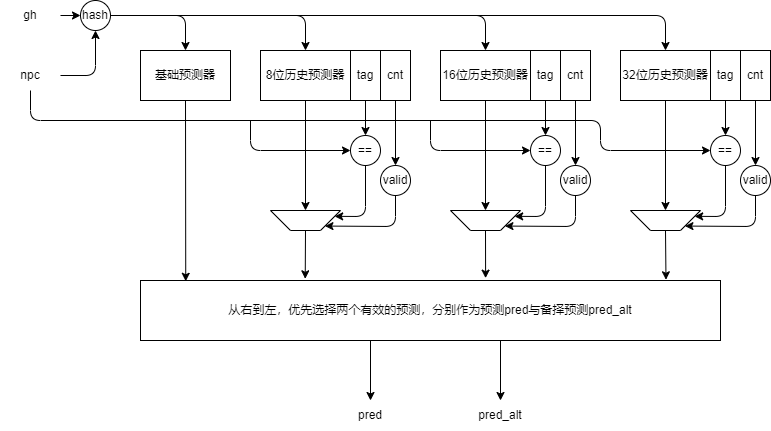

The diagram above was exported from draw.io. Its source (the exported page's mxGraphModel, read from the mxfile embedded in the PNG):
<mxGraphModel dx="576" dy="321" grid="1" gridSize="10" guides="1" tooltips="1" connect="1" arrows="1" fold="1" page="1" pageScale="1" pageWidth="827" pageHeight="1169" math="0" shadow="0">
  <root>
    <mxCell id="0" />
    <mxCell id="1" parent="0" />
    <mxCell id="76" style="edgeStyle=none;html=1;exitX=0.5;exitY=1;exitDx=0;exitDy=0;entryX=0.078;entryY=0.013;entryDx=0;entryDy=0;entryPerimeter=0;" parent="1" source="2" target="75" edge="1">
      <mxGeometry relative="1" as="geometry" />
    </mxCell>
    <mxCell id="2" value="基础预测器" style="rounded=0;whiteSpace=wrap;html=1;" parent="1" vertex="1">
      <mxGeometry x="150" y="260" width="90" height="50" as="geometry" />
    </mxCell>
    <mxCell id="26" style="edgeStyle=none;html=1;exitX=1;exitY=0.5;exitDx=0;exitDy=0;entryX=0.5;entryY=1;entryDx=0;entryDy=0;" parent="1" source="9" target="38" edge="1">
      <mxGeometry relative="1" as="geometry">
        <mxPoint x="105" y="250" as="targetPoint" />
        <Array as="points">
          <mxPoint x="105" y="285" />
        </Array>
      </mxGeometry>
    </mxCell>
    <mxCell id="71" style="edgeStyle=none;html=1;exitX=0.5;exitY=1;exitDx=0;exitDy=0;entryX=0;entryY=0.5;entryDx=0;entryDy=0;" parent="1" source="9" edge="1">
      <mxGeometry relative="1" as="geometry">
        <mxPoint x="720" y="360" as="targetPoint" />
        <Array as="points">
          <mxPoint x="40" y="330" />
          <mxPoint x="610" y="330" />
          <mxPoint x="610" y="360" />
        </Array>
      </mxGeometry>
    </mxCell>
    <mxCell id="9" value="npc" style="text;html=1;strokeColor=none;fillColor=none;align=center;verticalAlign=middle;whiteSpace=wrap;rounded=0;" parent="1" vertex="1">
      <mxGeometry x="10" y="270" width="60" height="30" as="geometry" />
    </mxCell>
    <mxCell id="25" style="edgeStyle=none;html=1;exitX=1;exitY=0.5;exitDx=0;exitDy=0;entryX=0;entryY=0.5;entryDx=0;entryDy=0;" parent="1" source="23" edge="1">
      <mxGeometry relative="1" as="geometry">
        <mxPoint x="90" y="225" as="targetPoint" />
      </mxGeometry>
    </mxCell>
    <mxCell id="23" value="gh" style="text;html=1;strokeColor=none;fillColor=none;align=center;verticalAlign=middle;whiteSpace=wrap;rounded=0;" parent="1" vertex="1">
      <mxGeometry x="10" y="210" width="60" height="30" as="geometry" />
    </mxCell>
    <mxCell id="28" style="edgeStyle=none;html=1;exitX=1;exitY=0.5;exitDx=0;exitDy=0;entryX=0.5;entryY=0;entryDx=0;entryDy=0;" parent="1" edge="1">
      <mxGeometry relative="1" as="geometry">
        <mxPoint x="675" y="260" as="targetPoint" />
        <mxPoint x="120" y="225" as="sourcePoint" />
        <Array as="points">
          <mxPoint x="675" y="225" />
        </Array>
      </mxGeometry>
    </mxCell>
    <mxCell id="29" style="edgeStyle=none;html=1;exitX=1;exitY=0.5;exitDx=0;exitDy=0;entryX=0.5;entryY=0;entryDx=0;entryDy=0;" parent="1" target="2" edge="1">
      <mxGeometry relative="1" as="geometry">
        <mxPoint x="120" y="225" as="sourcePoint" />
        <Array as="points">
          <mxPoint x="195" y="225" />
        </Array>
      </mxGeometry>
    </mxCell>
    <mxCell id="30" style="edgeStyle=none;html=1;exitX=1;exitY=0.5;exitDx=0;exitDy=0;entryX=0.5;entryY=0;entryDx=0;entryDy=0;" parent="1" target="5" edge="1">
      <mxGeometry relative="1" as="geometry">
        <mxPoint x="120" y="225" as="sourcePoint" />
        <Array as="points">
          <mxPoint x="315" y="225" />
        </Array>
      </mxGeometry>
    </mxCell>
    <mxCell id="31" style="edgeStyle=none;html=1;exitX=1;exitY=0.5;exitDx=0;exitDy=0;entryX=0.5;entryY=0;entryDx=0;entryDy=0;" parent="1" edge="1">
      <mxGeometry relative="1" as="geometry">
        <mxPoint x="120" y="225" as="sourcePoint" />
        <mxPoint x="495" y="260" as="targetPoint" />
        <Array as="points">
          <mxPoint x="495" y="225" />
        </Array>
      </mxGeometry>
    </mxCell>
    <mxCell id="38" value="hash" style="ellipse;whiteSpace=wrap;html=1;aspect=fixed;" parent="1" vertex="1">
      <mxGeometry x="90" y="210" width="30" height="30" as="geometry" />
    </mxCell>
    <mxCell id="75" value="从右到左，优先选择两个有效的预测，分别作为预测pred与备择预测pred_alt" style="rounded=0;whiteSpace=wrap;html=1;" parent="1" vertex="1">
      <mxGeometry x="150" y="490" width="580" height="60" as="geometry" />
    </mxCell>
    <mxCell id="82" style="edgeStyle=none;html=1;exitX=0.5;exitY=0;exitDx=0;exitDy=0;entryX=0.284;entryY=-0.028;entryDx=0;entryDy=0;entryPerimeter=0;" parent="1" source="77" target="75" edge="1">
      <mxGeometry relative="1" as="geometry" />
    </mxCell>
    <mxCell id="83" value="" style="group" parent="1" vertex="1" connectable="0">
      <mxGeometry x="260" y="260" width="160" height="180" as="geometry" />
    </mxCell>
    <mxCell id="48" value="" style="group" parent="83" vertex="1" connectable="0">
      <mxGeometry x="10" width="150" height="145" as="geometry" />
    </mxCell>
    <mxCell id="45" value="" style="group" parent="48" vertex="1" connectable="0">
      <mxGeometry width="150" height="145" as="geometry" />
    </mxCell>
    <mxCell id="14" value="" style="group" parent="45" vertex="1" connectable="0">
      <mxGeometry width="150" height="50" as="geometry" />
    </mxCell>
    <mxCell id="5" value="8位历史预测器" style="rounded=0;whiteSpace=wrap;html=1;" parent="14" vertex="1">
      <mxGeometry width="90" height="50" as="geometry" />
    </mxCell>
    <mxCell id="11" value="tag" style="rounded=0;whiteSpace=wrap;html=1;" parent="14" vertex="1">
      <mxGeometry x="90" width="30" height="50" as="geometry" />
    </mxCell>
    <mxCell id="12" value="cnt" style="rounded=0;whiteSpace=wrap;html=1;" parent="14" vertex="1">
      <mxGeometry x="120" width="30" height="50" as="geometry" />
    </mxCell>
    <mxCell id="35" style="edgeStyle=none;html=1;exitX=0.5;exitY=1;exitDx=0;exitDy=0;entryX=0.5;entryY=0;entryDx=0;entryDy=0;" parent="45" source="11" target="34" edge="1">
      <mxGeometry relative="1" as="geometry" />
    </mxCell>
    <mxCell id="41" value="" style="group" parent="45" vertex="1" connectable="0">
      <mxGeometry x="90" y="85" width="30" height="30" as="geometry" />
    </mxCell>
    <mxCell id="34" value="==" style="ellipse;whiteSpace=wrap;html=1;aspect=fixed;" parent="41" vertex="1">
      <mxGeometry width="30" height="30" as="geometry" />
    </mxCell>
    <mxCell id="46" value="valid" style="ellipse;whiteSpace=wrap;html=1;aspect=fixed;" parent="45" vertex="1">
      <mxGeometry x="120" y="115" width="30" height="30" as="geometry" />
    </mxCell>
    <mxCell id="47" style="edgeStyle=none;html=1;exitX=0.5;exitY=1;exitDx=0;exitDy=0;entryX=0.5;entryY=0;entryDx=0;entryDy=0;" parent="45" source="12" target="46" edge="1">
      <mxGeometry relative="1" as="geometry" />
    </mxCell>
    <mxCell id="72" value="" style="endArrow=classic;html=1;entryX=0;entryY=0.5;entryDx=0;entryDy=0;" parent="83" target="34" edge="1">
      <mxGeometry width="50" height="50" relative="1" as="geometry">
        <mxPoint y="70" as="sourcePoint" />
        <mxPoint x="80" y="80" as="targetPoint" />
        <Array as="points">
          <mxPoint y="100" />
        </Array>
      </mxGeometry>
    </mxCell>
    <mxCell id="77" value="" style="shape=trapezoid;perimeter=trapezoidPerimeter;whiteSpace=wrap;html=1;fixedSize=1;rotation=-180;" parent="83" vertex="1">
      <mxGeometry x="20" y="160" width="70" height="20" as="geometry" />
    </mxCell>
    <mxCell id="78" style="edgeStyle=none;html=1;exitX=0.5;exitY=1;exitDx=0;exitDy=0;entryX=0.5;entryY=1;entryDx=0;entryDy=0;" parent="83" source="5" target="77" edge="1">
      <mxGeometry relative="1" as="geometry" />
    </mxCell>
    <mxCell id="80" style="edgeStyle=none;html=1;exitX=0.5;exitY=1;exitDx=0;exitDy=0;entryX=0;entryY=0.75;entryDx=0;entryDy=0;" parent="83" source="34" target="77" edge="1">
      <mxGeometry relative="1" as="geometry">
        <Array as="points">
          <mxPoint x="115" y="166" />
        </Array>
      </mxGeometry>
    </mxCell>
    <mxCell id="81" style="edgeStyle=none;html=1;exitX=0.5;exitY=1;exitDx=0;exitDy=0;entryX=0;entryY=0;entryDx=0;entryDy=0;" parent="83" source="46" target="77" edge="1">
      <mxGeometry relative="1" as="geometry">
        <Array as="points">
          <mxPoint x="145" y="176" />
        </Array>
      </mxGeometry>
    </mxCell>
    <mxCell id="102" value="" style="group" parent="1" vertex="1" connectable="0">
      <mxGeometry x="440" y="260" width="160" height="180" as="geometry" />
    </mxCell>
    <mxCell id="103" value="" style="group" parent="102" vertex="1" connectable="0">
      <mxGeometry x="10" width="150" height="145" as="geometry" />
    </mxCell>
    <mxCell id="104" value="" style="group" parent="103" vertex="1" connectable="0">
      <mxGeometry width="150" height="145" as="geometry" />
    </mxCell>
    <mxCell id="105" value="" style="group" parent="104" vertex="1" connectable="0">
      <mxGeometry width="150" height="50" as="geometry" />
    </mxCell>
    <mxCell id="106" value="16位历史预测器" style="rounded=0;whiteSpace=wrap;html=1;" parent="105" vertex="1">
      <mxGeometry width="90" height="50" as="geometry" />
    </mxCell>
    <mxCell id="107" value="tag" style="rounded=0;whiteSpace=wrap;html=1;" parent="105" vertex="1">
      <mxGeometry x="90" width="30" height="50" as="geometry" />
    </mxCell>
    <mxCell id="108" value="cnt" style="rounded=0;whiteSpace=wrap;html=1;" parent="105" vertex="1">
      <mxGeometry x="120" width="30" height="50" as="geometry" />
    </mxCell>
    <mxCell id="109" style="edgeStyle=none;html=1;exitX=0.5;exitY=1;exitDx=0;exitDy=0;entryX=0.5;entryY=0;entryDx=0;entryDy=0;" parent="104" source="107" target="111" edge="1">
      <mxGeometry relative="1" as="geometry" />
    </mxCell>
    <mxCell id="110" value="" style="group" parent="104" vertex="1" connectable="0">
      <mxGeometry x="90" y="85" width="30" height="30" as="geometry" />
    </mxCell>
    <mxCell id="111" value="==" style="ellipse;whiteSpace=wrap;html=1;aspect=fixed;" parent="110" vertex="1">
      <mxGeometry width="30" height="30" as="geometry" />
    </mxCell>
    <mxCell id="112" value="valid" style="ellipse;whiteSpace=wrap;html=1;aspect=fixed;" parent="104" vertex="1">
      <mxGeometry x="120" y="115" width="30" height="30" as="geometry" />
    </mxCell>
    <mxCell id="113" style="edgeStyle=none;html=1;exitX=0.5;exitY=1;exitDx=0;exitDy=0;entryX=0.5;entryY=0;entryDx=0;entryDy=0;" parent="104" source="108" target="112" edge="1">
      <mxGeometry relative="1" as="geometry" />
    </mxCell>
    <mxCell id="114" value="" style="endArrow=classic;html=1;entryX=0;entryY=0.5;entryDx=0;entryDy=0;" parent="102" target="111" edge="1">
      <mxGeometry width="50" height="50" relative="1" as="geometry">
        <mxPoint y="70" as="sourcePoint" />
        <mxPoint x="80" y="80" as="targetPoint" />
        <Array as="points">
          <mxPoint y="100" />
        </Array>
      </mxGeometry>
    </mxCell>
    <mxCell id="115" value="" style="shape=trapezoid;perimeter=trapezoidPerimeter;whiteSpace=wrap;html=1;fixedSize=1;rotation=-180;" parent="102" vertex="1">
      <mxGeometry x="20" y="160" width="70" height="20" as="geometry" />
    </mxCell>
    <mxCell id="116" style="edgeStyle=none;html=1;exitX=0.5;exitY=1;exitDx=0;exitDy=0;entryX=0.5;entryY=1;entryDx=0;entryDy=0;" parent="102" source="106" target="115" edge="1">
      <mxGeometry relative="1" as="geometry" />
    </mxCell>
    <mxCell id="117" style="edgeStyle=none;html=1;exitX=0.5;exitY=1;exitDx=0;exitDy=0;entryX=0;entryY=0.75;entryDx=0;entryDy=0;" parent="102" source="111" target="115" edge="1">
      <mxGeometry relative="1" as="geometry">
        <Array as="points">
          <mxPoint x="115" y="166" />
        </Array>
      </mxGeometry>
    </mxCell>
    <mxCell id="118" style="edgeStyle=none;html=1;exitX=0.5;exitY=1;exitDx=0;exitDy=0;entryX=0;entryY=0;entryDx=0;entryDy=0;" parent="102" source="112" target="115" edge="1">
      <mxGeometry relative="1" as="geometry">
        <Array as="points">
          <mxPoint x="145" y="176" />
        </Array>
      </mxGeometry>
    </mxCell>
    <mxCell id="119" value="" style="group" parent="1" vertex="1" connectable="0">
      <mxGeometry x="620" y="260" width="160" height="180" as="geometry" />
    </mxCell>
    <mxCell id="120" value="" style="group" parent="119" vertex="1" connectable="0">
      <mxGeometry x="10" width="150" height="145" as="geometry" />
    </mxCell>
    <mxCell id="121" value="" style="group" parent="120" vertex="1" connectable="0">
      <mxGeometry width="150" height="145" as="geometry" />
    </mxCell>
    <mxCell id="122" value="" style="group" parent="121" vertex="1" connectable="0">
      <mxGeometry width="150" height="50" as="geometry" />
    </mxCell>
    <mxCell id="123" value="32位历史预测器" style="rounded=0;whiteSpace=wrap;html=1;" parent="122" vertex="1">
      <mxGeometry width="90" height="50" as="geometry" />
    </mxCell>
    <mxCell id="124" value="tag" style="rounded=0;whiteSpace=wrap;html=1;" parent="122" vertex="1">
      <mxGeometry x="90" width="30" height="50" as="geometry" />
    </mxCell>
    <mxCell id="125" value="cnt" style="rounded=0;whiteSpace=wrap;html=1;" parent="122" vertex="1">
      <mxGeometry x="120" width="30" height="50" as="geometry" />
    </mxCell>
    <mxCell id="126" style="edgeStyle=none;html=1;exitX=0.5;exitY=1;exitDx=0;exitDy=0;entryX=0.5;entryY=0;entryDx=0;entryDy=0;" parent="121" source="124" target="128" edge="1">
      <mxGeometry relative="1" as="geometry" />
    </mxCell>
    <mxCell id="127" value="" style="group" parent="121" vertex="1" connectable="0">
      <mxGeometry x="90" y="85" width="30" height="30" as="geometry" />
    </mxCell>
    <mxCell id="128" value="==" style="ellipse;whiteSpace=wrap;html=1;aspect=fixed;" parent="127" vertex="1">
      <mxGeometry width="30" height="30" as="geometry" />
    </mxCell>
    <mxCell id="129" value="valid" style="ellipse;whiteSpace=wrap;html=1;aspect=fixed;" parent="121" vertex="1">
      <mxGeometry x="120" y="115" width="30" height="30" as="geometry" />
    </mxCell>
    <mxCell id="130" style="edgeStyle=none;html=1;exitX=0.5;exitY=1;exitDx=0;exitDy=0;entryX=0.5;entryY=0;entryDx=0;entryDy=0;" parent="121" source="125" target="129" edge="1">
      <mxGeometry relative="1" as="geometry" />
    </mxCell>
    <mxCell id="132" value="" style="shape=trapezoid;perimeter=trapezoidPerimeter;whiteSpace=wrap;html=1;fixedSize=1;rotation=-180;" parent="119" vertex="1">
      <mxGeometry x="20" y="160" width="70" height="20" as="geometry" />
    </mxCell>
    <mxCell id="133" style="edgeStyle=none;html=1;exitX=0.5;exitY=1;exitDx=0;exitDy=0;entryX=0.5;entryY=1;entryDx=0;entryDy=0;" parent="119" source="123" target="132" edge="1">
      <mxGeometry relative="1" as="geometry" />
    </mxCell>
    <mxCell id="134" style="edgeStyle=none;html=1;exitX=0.5;exitY=1;exitDx=0;exitDy=0;entryX=0;entryY=0.75;entryDx=0;entryDy=0;" parent="119" source="128" target="132" edge="1">
      <mxGeometry relative="1" as="geometry">
        <Array as="points">
          <mxPoint x="115" y="166" />
        </Array>
      </mxGeometry>
    </mxCell>
    <mxCell id="135" style="edgeStyle=none;html=1;exitX=0.5;exitY=1;exitDx=0;exitDy=0;entryX=0;entryY=0;entryDx=0;entryDy=0;" parent="119" source="129" target="132" edge="1">
      <mxGeometry relative="1" as="geometry">
        <Array as="points">
          <mxPoint x="145" y="176" />
        </Array>
      </mxGeometry>
    </mxCell>
    <mxCell id="137" style="edgeStyle=none;html=1;exitX=0.5;exitY=0;exitDx=0;exitDy=0;entryX=0.906;entryY=-0.012;entryDx=0;entryDy=0;entryPerimeter=0;" parent="1" source="132" target="75" edge="1">
      <mxGeometry relative="1" as="geometry">
        <mxPoint x="675" y="490" as="targetPoint" />
      </mxGeometry>
    </mxCell>
    <mxCell id="138" style="edgeStyle=none;html=1;exitX=0.5;exitY=0;exitDx=0;exitDy=0;entryX=0.595;entryY=-0.039;entryDx=0;entryDy=0;entryPerimeter=0;" parent="1" source="115" target="75" edge="1">
      <mxGeometry relative="1" as="geometry" />
    </mxCell>
    <mxCell id="140" value="pred" style="text;html=1;strokeColor=none;fillColor=none;align=center;verticalAlign=middle;whiteSpace=wrap;rounded=0;" parent="1" vertex="1">
      <mxGeometry x="350" y="610" width="60" height="30" as="geometry" />
    </mxCell>
    <mxCell id="141" value="" style="endArrow=classic;html=1;entryX=0.5;entryY=0;entryDx=0;entryDy=0;" parent="1" target="140" edge="1">
      <mxGeometry width="50" height="50" relative="1" as="geometry">
        <mxPoint x="380" y="550" as="sourcePoint" />
        <mxPoint x="450" y="560" as="targetPoint" />
      </mxGeometry>
    </mxCell>
    <mxCell id="142" value="pred_alt" style="text;html=1;strokeColor=none;fillColor=none;align=center;verticalAlign=middle;whiteSpace=wrap;rounded=0;" parent="1" vertex="1">
      <mxGeometry x="480" y="610" width="60" height="30" as="geometry" />
    </mxCell>
    <mxCell id="143" value="" style="endArrow=classic;html=1;entryX=0.5;entryY=0;entryDx=0;entryDy=0;" parent="1" target="142" edge="1">
      <mxGeometry width="50" height="50" relative="1" as="geometry">
        <mxPoint x="510" y="550" as="sourcePoint" />
        <mxPoint x="580" y="560" as="targetPoint" />
      </mxGeometry>
    </mxCell>
  </root>
</mxGraphModel>